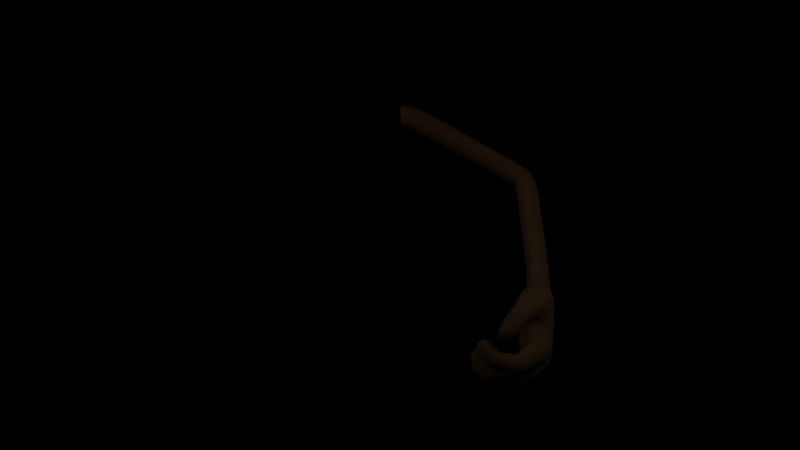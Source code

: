 # Source: manochida.blend  (saved by Blender 2.68.0; exported with 4.5.12 LTS)
import bpy
from mathutils import Matrix  # noqa: F401  (used for matrix-valued properties, if any)

bpy.ops.wm.read_factory_settings(use_empty=True)
scene = bpy.context.scene
scene.name = '1'

# ---- collections
col_collection_1 = bpy.data.collections.new('Collection 1'); scene.collection.children.link(col_collection_1)
col_collection_2 = bpy.data.collections.new('Collection 2'); scene.collection.children.link(col_collection_2)

# ---- materials (node trees are filled in below, after node groups)
mat_hand = bpy.data.materials.new('Hand')
mat_hand.alpha_threshold = 0.0
mat_hand.diffuse_color = (0.75, 0.5, 0.25, 1.0)
mat_hand.roughness = 0.5
mat_hand.specular_intensity = 0.15
mat_hand.line_color = (0.0, 0.0, 0.0, 1.0)

# ---- material node trees

# ---- cameras
cam_camera = bpy.data.cameras.new('Camera')
cam_camera.passepartout_alpha = 0.2
cam_camera.clip_end = 100.0
cam_camera.lens = 35.0
cam_camera.sensor_width = 32.0
cam_camera.sensor_height = 18.0
cam_camera.ortho_scale = 7.314
cam_camera.show_passepartout = False
cam_camera.show_safe_areas = True
cam_camera.dof.focus_distance = 0.0
cam_camera.dof.aperture_fstop = 128.0

# ---- lights
light_point_002 = bpy.data.lights.new('Point.002', 'POINT')
light_point_002.transmission_factor = 0.0
light_point_002.energy = 100.0
light_point_002.shadow_buffer_clip_start = 0.5
light_point_002.shadow_soft_size = 1.0
light_point_002.shadow_maximum_resolution = 0.006
light_point_002.use_absolute_resolution = True
light_point_002.cycles.use_multiple_importance_sampling = False
light_point_001 = bpy.data.lights.new('Point.001', 'POINT')
light_point_001.transmission_factor = 0.0
light_point_001.energy = 100.0
light_point_001.shadow_buffer_clip_start = 0.5
light_point_001.shadow_soft_size = 1.0
light_point_001.shadow_maximum_resolution = 0.006
light_point_001.use_absolute_resolution = True
light_point_001.cycles.use_multiple_importance_sampling = False
light_point = bpy.data.lights.new('Point', 'POINT')
light_point.transmission_factor = 0.0
light_point.energy = 100.0
light_point.shadow_buffer_clip_start = 0.5
light_point.shadow_soft_size = 1.0
light_point.shadow_maximum_resolution = 0.006
light_point.use_absolute_resolution = True
light_point.cycles.use_multiple_importance_sampling = False

# ---- meshes
me_arm = bpy.data.meshes.new('Arm')
me_arm.from_pydata([(-2.207, -1.624, -0.4995), (-2.019, -1.686, -0.3932), (-2.064, -1.52, -0.38), (-2.085, -1.719, -0.4555), (-2.876, -0.8699, -0.6304), (-2.919, -0.8827, -0.5794), (-2.875, -0.9771, -0.5022), (-2.773, -0.9879, -0.5765), (-2.817, -0.8953, -0.6526), (-2.822, -1.228, -0.8021), (-2.742, -1.209, -0.7667), (-2.685, -1.14, -0.7719), (-2.684, -1.061, -0.8148), (-2.74, -1.019, -0.8703), (-2.82, -1.038, -0.9057), (-2.877, -1.107, -0.9005), (-2.878, -1.186, -0.8576), (-2.751, -1.314, -0.9514), (-2.699, -1.275, -0.8805), (-2.644, -1.189, -0.8359), (-2.755, -1.109, -1.01), (-2.792, -1.185, -1.042), (-2.781, -1.274, -1.015), (-2.962, -1.126, -0.7372), (-2.959, -1.064, -0.7822), (-2.902, -1.017, -0.8059), (-2.826, -1.013, -0.7946), (-2.775, -1.054, -0.7548), (-2.778, -1.117, -0.7098), (-2.835, -1.164, -0.686), (-2.911, -1.168, -0.6974), (-2.881, -1.077, -0.5959), (-2.799, -1.089, -0.6038), (-2.738, -1.055, -0.6496), (-2.735, -0.994, -0.7065), (-2.79, -0.9425, -0.7411), (-2.872, -0.9302, -0.7332), (-2.933, -0.9644, -0.6874), (-2.936, -1.025, -0.6305), (-2.92, -0.928, -0.5236), (-2.774, -0.9468, -0.6294), (-2.816, -1.004, -0.5226), (-2.612, -1.377, -0.2647), (-2.645, -1.409, -0.2084), (-2.576, -1.523, -0.1666), (-2.484, -1.501, -0.2653), (-2.553, -1.39, -0.3064), (-2.574, -1.687, -0.5605), (-2.483, -1.667, -0.5344), (-2.429, -1.588, -0.5304), (-2.443, -1.495, -0.5506), (-2.517, -1.443, -0.5834), (-2.608, -1.462, -0.6094), (-2.662, -1.541, -0.6135), (-2.648, -1.634, -0.5932), (-2.441, -1.689, -0.6791), (-2.501, -1.456, -0.6755), (-2.584, -1.504, -0.7424), (-2.569, -1.668, -0.7874), (-2.714, -1.617, -0.4368), (-2.724, -1.54, -0.4644), (-2.673, -1.478, -0.4856), (-2.591, -1.467, -0.4877), (-2.525, -1.515, -0.4697), (-2.515, -1.593, -0.4421), (-2.566, -1.655, -0.421), (-2.648, -1.665, -0.4188), (-2.598, -1.598, -0.2923), (-2.513, -1.599, -0.3201), (-2.462, -1.543, -0.3682), (-2.474, -1.464, -0.4086), (-2.544, -1.408, -0.4176), (-2.629, -1.407, -0.3898), (-2.68, -1.463, -0.3416), (-2.667, -1.542, -0.3013), (-2.631, -1.472, -0.165), (-2.499, -1.444, -0.3066), (-2.517, -1.538, -0.2067), (-2.711, -1.268, -0.3154), (-2.677, -1.184, -0.4332), (-2.834, -1.187, -0.293), (-2.862, -1.283, -0.4316), (-2.867, -1.204, -0.4874), (-2.804, -1.154, -0.541), (-2.71, -1.162, -0.5611), (-2.64, -1.223, -0.5359), (-2.635, -1.302, -0.4802), (-2.698, -1.352, -0.4265), (-2.792, -1.344, -0.4064), (-2.836, -1.434, -0.5365), (-2.747, -1.427, -0.5313), (-2.687, -1.366, -0.5572), (-2.691, -1.287, -0.5989), (-2.756, -1.236, -0.6322), (-2.846, -1.243, -0.6374), (-2.906, -1.304, -0.6115), (-2.902, -1.384, -0.5697), (-2.69, -1.483, -0.9428), (-2.714, -1.399, -0.9555), (-2.692, -1.304, -0.8792), (-2.617, -1.268, -0.8237), (-2.564, -1.313, -0.7686), (-2.605, -1.478, -0.7717), (-2.816, -1.428, -0.7264), (-2.824, -1.331, -0.7629), (-2.762, -1.248, -0.7641), (-2.666, -1.227, -0.7293), (-2.593, -1.281, -0.6789), (-2.585, -1.377, -0.6423), (-2.647, -1.461, -0.6411), (-2.743, -1.482, -0.6759), (-2.731, -1.124, -0.4468), (-2.668, -1.239, -0.3794), (-2.778, -1.244, -0.2813), (-2.841, -1.126, -0.3497), (-2.799, -1.101, -0.4107), (-1.776, -1.243, -1.148), (-1.828, -1.174, -1.215), (-1.86, -1.082, -1.213), (-1.818, -1.003, -1.041), (-1.769, -1.067, -0.9686), (-1.731, -1.166, -0.9619), (-1.854, -1.011, -1.142), (-1.733, -1.245, -1.043), (-1.806, -1.281, -1.008), (-1.953, -1.032, -1.112), (-1.812, -1.189, -0.9191), (-1.857, -1.096, -0.9387), (-1.904, -1.031, -1.004), (-1.955, -1.11, -1.181), (-1.923, -1.194, -1.177), (-1.868, -1.265, -1.117), (-2.119, -0.9621, -1.092), (-2.032, -0.9866, -0.9469), (-1.936, -1.137, -0.8651), (-1.833, -1.313, -0.8159), (-1.851, -1.414, -0.9652), (-1.964, -1.315, -1.117), (-2.068, -1.174, -1.2), (-2.139, -1.051, -1.184), (-2.07, -0.9614, -0.9997), (-1.978, -1.066, -0.8952), (-1.869, -1.225, -0.8055), (-2.137, -0.9919, -1.14), (-1.823, -1.401, -0.9044), (-2.114, -1.11, -1.207), (-2.028, -1.232, -1.173), (-1.914, -1.372, -1.064), (-2.198, -1.558, -0.466), (-2.163, -1.687, -0.4993), (-2.018, -1.602, -0.3671), (-2.13, -1.503, -0.4315), (-2.066, -1.291, -0.6414), (-2.216, -1.14, -0.82), (-2.319, -0.9978, -0.9433), (-2.498, -1.063, -0.8802), (-2.403, -1.218, -0.7536), (-2.283, -1.401, -0.6193), (-2.275, -1.609, -0.7221), (-2.559, -1.064, -1.038), (-2.38, -1.018, -1.101), (-2.112, -1.515, -0.9721), (-2.254, -1.333, -1.111), (-2.346, -1.17, -1.167), (-2.535, -1.215, -1.103), (-2.448, -1.417, -1.044), (-2.327, -1.583, -0.8886), (-2.428, -1.499, -0.6349), (-2.641, -1.109, -0.8619), (-2.084, -1.655, -0.7361), (-1.832, -1.589, -0.7694), (-2.115, -1.449, -0.5376), (-1.939, -1.452, -0.5224), (-1.998, -1.497, -0.4595), (-2.046, -1.431, -0.5058), (-2.165, -1.506, -0.536), (-1.961, -1.647, -0.5464), (-1.793, -1.504, -0.6763), (-2.146, -1.6, -0.6703), (-2.124, -1.639, -0.6169), (-1.979, -1.668, -0.773), (-2.553, -1.4, -0.7462), (-2.65, -1.53, -0.8778), (-2.688, -1.282, -0.8795), (-2.692, -1.069, -0.9338), (-2.402, -1.602, -0.6293), (-2.498, -1.72, -0.7363), (-2.58, -1.496, -0.7521), (-2.606, -1.585, -0.7937), (-2.452, -1.646, -0.8557), (-2.578, -1.464, -1.003), (-2.392, -1.502, -0.9651), (-2.662, -1.255, -1.081), (-2.5, -1.309, -1.078), (-2.449, -1.195, -1.136), (-2.305, -1.246, -1.151), (-2.358, -1.38, -1.079), (-2.189, -1.426, -1.05), (-2.23, -1.553, -0.9289), (-2.051, -1.598, -0.8964), (-2.002, -1.468, -1.008), (-2.152, -1.288, -1.14), (-2.233, -1.148, -1.194), (-1.831, -1.514, -0.8634), (-2.374, -1.093, -1.155), (-2.267, -1.002, -1.136), (-2.646, -1.076, -1.02), (-2.56, -1.131, -1.097), (-2.48, -1.046, -1.066), (-2.203, -1.593, -0.7468), (-2.293, -1.638, -0.8025), (-2.341, -1.634, -0.7014), (-2.267, -1.533, -0.6473), (-2.365, -1.46, -0.6257), (-2.349, -1.318, -0.6945), (-2.502, -1.268, -0.7419), (-2.455, -1.12, -0.8017), (-2.579, -1.079, -0.8632), (-2.535, -1.033, -0.9548), (-2.421, -1.043, -0.9199), (-2.36, -0.9808, -1.027), (-2.324, -1.2, -0.8091), (-2.265, -1.035, -0.8428), (-1.99, -1.367, -0.5685), (-2.194, -1.38, -0.6725), (-2.155, -1.247, -0.7854), (-1.952, -1.251, -0.6836), (-2.111, -1.094, -0.8457), (-2.203, -0.981, -0.9618), (-1.939, -1.582, -0.485), (-2.106, -1.466, -0.4891), (-2.179, -1.565, -0.5805), (-2.033, -1.693, -0.6149), (-2.264, -1.066, -1.19), (-2.203, -1.212, -1.177), (-2.084, -1.378, -1.083), (-1.882, -1.542, -0.9312), (-2.19, -1.62, -0.8367), (-2.298, -1.469, -1.01), (-2.41, -1.281, -1.118), (-2.477, -1.115, -1.124), (-2.656, -1.146, -1.075), (-2.645, -1.342, -1.013), (-2.539, -1.547, -0.8926), (-2.37, -1.667, -0.7768), (-2.328, -1.561, -0.6335), (-2.469, -1.391, -0.6913), (-2.574, -1.184, -0.8084), (-2.614, -1.042, -0.9362), (-2.46, -1.015, -0.9913), (-2.374, -1.101, -0.849), (-2.266, -1.304, -0.7617), (-2.13, -1.425, -0.577), (-1.839, -1.356, -0.6901), (-2.053, -1.212, -0.838), (-2.161, -1.003, -0.8687), (-2.247, -0.9612, -1.056), (-2.428, -1.5, -0.1981), (-2.427, -1.415, -0.3273), (-2.527, -1.4, -0.1329), (-2.476, -1.345, -0.3217), (-2.407, -1.475, -0.2769), (-2.477, -1.467, -0.1408), (-2.546, -1.335, -0.1869), (-2.524, -1.313, -0.2625), (-2.442, -1.255, -0.2083), (-2.461, -1.274, -0.1424), (-2.401, -1.39, -0.1021), (-2.34, -1.396, -0.221), (-2.4, -1.283, -0.2601), (-2.445, -1.331, -0.09524), (-2.358, -1.344, -0.2649), (-2.359, -1.419, -0.1522), (-2.351, -1.302, -0.1683), (-2.639, -0.767, -0.4773), (-2.647, -0.8834, -0.4612), (-2.646, -0.8088, -0.574), (-2.733, -0.7959, -0.4042), (-2.689, -0.7475, -0.5691), (-2.628, -0.8611, -0.53), (-2.689, -0.8545, -0.4112), (-2.749, -0.7389, -0.4514), (-2.731, -0.7201, -0.5173), (-2.812, -0.778, -0.5715), (-2.834, -0.7996, -0.496), (-2.765, -0.9321, -0.4498), (-2.695, -0.9397, -0.5859), (-2.764, -0.8095, -0.6307), (-2.815, -0.8649, -0.4419), (-2.715, -0.8797, -0.6363), (-2.717, -0.9652, -0.5071), (-2.573, -1.209, -0.3352), (-2.571, -1.123, -0.4644), (-2.671, -1.109, -0.2699), (-2.621, -1.053, -0.4588), (-2.551, -1.183, -0.414), (-2.621, -1.176, -0.2778), (-2.69, -1.043, -0.324), (-2.669, -1.022, -0.3995), (-2.587, -0.9637, -0.3454), (-2.606, -0.9826, -0.2795), (-2.545, -1.098, -0.2392), (-2.484, -1.105, -0.358), (-2.545, -0.9912, -0.3971), (-2.589, -1.04, -0.2323), (-2.502, -1.053, -0.402), (-2.503, -1.127, -0.2892), (-2.496, -1.011, -0.3054), (-2.16, -1.674, -0.2938), (-2.155, -1.526, -0.3066), (-2.284, -1.677, -0.3755), (-2.218, -1.495, -0.3502), (-2.134, -1.597, -0.2825), (-2.222, -1.704, -0.3312), (-2.307, -1.601, -0.3984), (-2.28, -1.528, -0.3871), (-2.347, -1.53, -0.3002), (-2.37, -1.594, -0.3101), (-2.296, -1.684, -0.2514), (-2.219, -1.591, -0.2089), (-2.293, -1.502, -0.268), (-2.35, -1.661, -0.29), (-2.238, -1.529, -0.23), (-2.242, -1.658, -0.2188), (-2.323, -1.58, -0.2097), (-0.7646, -0.6697, -1.333), (-0.8651, -0.4297, -1.437), (-0.7693, -0.5941, -1.25), (-0.8026, -0.4943, -1.257), (-0.8403, -0.4261, -1.332), (-0.8651, -0.4979, -1.51), (-0.8365, -0.5901, -1.511), (-0.7947, -0.6627, -1.442), (-0.6869, -0.6162, -1.445), (-0.7027, -0.5376, -1.518), (-0.7331, -0.446, -1.52), (-0.778, -0.3908, -1.34), (-0.7682, -0.4655, -1.263), (-0.7364, -0.5655, -1.252), (-0.7625, -0.3848, -1.446), (-0.6985, -0.6331, -1.334), (-0.6252, -0.5994, -1.295), (-0.6988, -0.3572, -1.415), (-0.7035, -0.5501, -1.231), (-0.7508, -0.4576, -1.249), (-0.7491, -0.3781, -1.322), (-0.6326, -0.4029, -1.474), (-0.5852, -0.4864, -1.465), (-0.5793, -0.5682, -1.393), (-0.5137, -0.5281, -1.305), (-0.5038, -0.4337, -1.359), (-0.554, -0.3519, -1.369), (-0.717, -0.3631, -1.266), (-0.7347, -0.4558, -1.214), (-0.6868, -0.5482, -1.197), (-0.6409, -0.3219, -1.33), (-0.5864, -0.5803, -1.237), (-0.03321, -0.2457, -0.1646), (-0.06039, 0.002911, -0.2904), (-0.1153, -0.1881, -0.1127), (-0.1489, -0.09113, -0.1369), (-0.1269, -0.01229, -0.2073), (0.00932, -0.04964, -0.3392), (0.04548, -0.1378, -0.3237), (0.03095, -0.2197, -0.2533), (0.08838, -0.1733, -0.1731), (0.1076, -0.08922, -0.2396), (0.06472, -0.006289, -0.2641), (-0.1013, 0.01116, -0.1667), (-0.1281, -0.07089, -0.1018), (-0.0885, -0.1631, -0.06928), (-0.02035, 0.03607, -0.2329), (0.009871, -0.2087, -0.1006), (0.03495, -0.1642, -0.02352), (0.003742, 0.07653, -0.1629), (-0.073, -0.1322, -0.01572), (-0.1159, -0.04539, -0.05767), (-0.08603, 0.04039, -0.1161), (0.09838, 0.046, -0.1735), (0.145, -0.03103, -0.1388), (0.1224, -0.1179, -0.07706), (0.1245, -0.06088, 0.02172), (0.1488, 0.02909, -0.03466), (0.1016, 0.09995, -0.0801), (-0.08865, 0.06967, -0.06537), (-0.1195, -0.02011, -0.01388), (-0.07623, -0.1012, 0.0379), (0.003871, 0.1178, -0.09137), (0.03393, -0.1189, 0.05496)], [], [(254, 225, 152, 226), (255, 222, 153, 227), (256, 220, 154, 228), (249, 218, 155, 219), (250, 216, 156, 221), (251, 214, 157, 224), (245, 211, 158, 212), (249, 208, 159, 218), (256, 205, 160, 220), (235, 200, 161, 197), (234, 201, 162, 195), (233, 202, 163, 204), (240, 194, 164, 207), (239, 196, 165, 193), (238, 198, 166, 191), (243, 188, 57, 187), (243, 189, 58, 188), (245, 185, 55, 211), (246, 56, 167, 213), (241, 192, 22, 21), (241, 21, 20, 206), (247, 19, 18, 183), (248, 184, 168, 217), (242, 98, 99, 183), (242, 190, 97, 98), (246, 181, 102, 187), (247, 100, 101, 215), (237, 199, 169, 178), (253, 177, 170, 203), (237, 178, 171, 209), (252, 174, 172, 223), (230, 173, 172, 174), (229, 177, 172, 173), (253, 223, 172, 177), (231, 175, 171, 178), (230, 174, 171, 175), (252, 209, 171, 174), (229, 176, 170, 177), (232, 180, 170, 176), (236, 203, 170, 180), (236, 180, 169, 199), (232, 179, 169, 180), (231, 178, 169, 179), (246, 215, 101, 181), (243, 187, 102, 182), (243, 182, 97, 190), (247, 183, 99, 100), (247, 217, 168, 19), (242, 183, 18, 17), (248, 206, 20, 184), (242, 17, 22, 192), (245, 213, 167, 185), (244, 211, 55, 186), (244, 186, 58, 189), (246, 187, 57, 56), (237, 210, 166, 198), (244, 189, 166, 210), (243, 191, 166, 189), (238, 191, 165, 196), (243, 190, 165, 191), (242, 193, 165, 190), (239, 193, 164, 194), (242, 192, 164, 193), (241, 207, 164, 192), (234, 195, 163, 202), (239, 194, 163, 195), (240, 204, 163, 194), (235, 197, 162, 201), (238, 196, 162, 197), (239, 195, 162, 196), (236, 199, 161, 200), (237, 198, 161, 199), (238, 197, 161, 198), (233, 204, 160, 205), (240, 208, 160, 204), (249, 220, 160, 208), (240, 207, 159, 208), (241, 206, 159, 207), (248, 218, 159, 206), (244, 210, 158, 211), (237, 209, 158, 210), (252, 212, 158, 209), (246, 213, 157, 214), (245, 212, 157, 213), (252, 224, 157, 212), (247, 215, 156, 216), (246, 214, 156, 215), (251, 221, 156, 214), (248, 217, 155, 218), (247, 216, 155, 217), (250, 219, 155, 216), (249, 219, 154, 220), (250, 222, 154, 219), (255, 228, 154, 222), (250, 221, 153, 222), (251, 225, 153, 221), (254, 227, 153, 225), (251, 224, 152, 225), (252, 223, 152, 224), (253, 226, 152, 223), (230, 151, 2, 173), (230, 175, 148, 151), (231, 0, 148, 175), (229, 173, 2, 150), (229, 150, 1, 176), (232, 176, 1, 3), (149, 0, 231, 179), (232, 3, 149, 179), (253, 135, 142, 226), (254, 134, 141, 227), (255, 133, 140, 228), (205, 143, 139, 233), (200, 147, 136, 236), (201, 146, 137, 235), (202, 145, 138, 234), (236, 136, 144, 203), (203, 144, 135, 253), (233, 139, 145, 202), (234, 138, 146, 201), (235, 137, 147, 200), (256, 132, 143, 205), (132, 256, 228, 140), (227, 141, 133, 255), (226, 142, 134, 254), (142, 126, 127, 134), (141, 127, 128, 133), (140, 128, 125, 132), (132, 125, 143), (137, 131, 147), (138, 130, 146), (139, 129, 145), (144, 124, 126, 135), (136, 124, 144), (145, 129, 130, 138), (146, 130, 131, 137), (147, 131, 124, 136), (143, 125, 129, 139), (133, 128, 140), (134, 127, 141), (135, 126, 142), (125, 122, 118, 129), (131, 116, 123, 124), (130, 117, 116, 131), (129, 118, 117, 130), (124, 123, 121, 126), (128, 119, 122, 125), (127, 120, 119, 128), (126, 121, 120, 127), (110, 182, 102, 109), (109, 102, 181, 108), (108, 181, 101, 107), (107, 101, 100, 106), (106, 100, 99, 105), (105, 99, 98, 104), (104, 98, 97, 103), (182, 110, 103, 97), (110, 89, 96, 103), (103, 96, 95, 104), (104, 95, 94, 105), (105, 94, 93, 106), (106, 93, 92, 107), (107, 92, 91, 108), (108, 91, 90, 109), (89, 110, 109, 90), (90, 87, 88, 89), (91, 86, 87, 90), (92, 85, 86, 91), (93, 84, 85, 92), (94, 83, 84, 93), (95, 82, 83, 94), (96, 81, 82, 95), (89, 88, 81, 96), (88, 113, 80, 81), (81, 80, 114, 82), (82, 114, 115, 83), (83, 115, 111, 84), (84, 111, 79, 85), (85, 79, 112, 86), (86, 112, 78, 87), (87, 78, 113, 88), (47, 186, 55, 48), (48, 55, 185, 49), (49, 185, 167, 50), (50, 167, 56, 51), (51, 56, 57, 52), (52, 57, 188, 53), (53, 188, 58, 54), (186, 47, 54, 58), (47, 66, 59, 54), (54, 59, 60, 53), (53, 60, 61, 52), (52, 61, 62, 51), (51, 62, 63, 50), (50, 63, 64, 49), (49, 64, 65, 48), (66, 47, 48, 65), (65, 68, 67, 66), (64, 69, 68, 65), (63, 70, 69, 64), (62, 71, 70, 63), (61, 72, 71, 62), (60, 73, 72, 61), (59, 74, 73, 60), (66, 67, 74, 59), (67, 44, 75, 74), (74, 75, 43, 73), (73, 43, 42, 72), (72, 42, 46, 71), (71, 46, 76, 70), (70, 76, 45, 69), (69, 45, 77, 68), (68, 77, 44, 67), (9, 17, 18, 10), (10, 18, 19, 11), (11, 19, 168, 12), (12, 168, 184, 13), (13, 184, 20, 14), (14, 20, 21, 15), (15, 21, 22, 16), (17, 9, 16, 22), (9, 30, 23, 16), (16, 23, 24, 15), (15, 24, 25, 14), (14, 25, 26, 13), (13, 26, 27, 12), (12, 27, 28, 11), (11, 28, 29, 10), (30, 9, 10, 29), (29, 32, 31, 30), (28, 33, 32, 29), (27, 34, 33, 28), (26, 35, 34, 27), (25, 36, 35, 26), (24, 37, 36, 25), (23, 38, 37, 24), (30, 31, 38, 23), (31, 6, 39, 38), (38, 39, 5, 37), (37, 5, 4, 36), (36, 4, 8, 35), (35, 8, 40, 34), (34, 40, 7, 33), (33, 7, 41, 32), (32, 41, 6, 31), (76, 258, 261, 45), (46, 260, 258, 76), (77, 257, 262, 44), (45, 261, 257, 77), (75, 259, 263, 43), (44, 262, 259, 75), (42, 264, 260, 46), (43, 263, 264, 42), (264, 263, 266, 265), (260, 264, 265, 269), (259, 262, 267, 270), (263, 259, 270, 266), (257, 261, 268, 272), (262, 257, 272, 267), (258, 260, 269, 271), (261, 258, 271, 268), (268, 271, 273), (271, 269, 273), (267, 272, 273), (272, 268, 273), (266, 270, 273), (270, 267, 273), (269, 265, 273), (265, 266, 273), (283, 284, 281, 282), (287, 283, 282, 278), (288, 285, 280, 277), (284, 288, 277, 281), (290, 286, 279, 275), (285, 290, 275, 280), (289, 287, 278, 276), (286, 289, 276, 279), (279, 276, 274), (276, 278, 274), (280, 275, 274), (275, 279, 274), (281, 277, 274), (277, 280, 274), (278, 282, 274), (282, 281, 274), (4, 283, 287, 8), (8, 287, 289, 40), (7, 40, 289, 286), (7, 286, 290, 41), (6, 41, 290, 285), (6, 285, 288, 39), (5, 39, 288, 284), (4, 5, 284, 283), (298, 297, 300, 299), (294, 298, 299, 303), (293, 296, 301, 304), (297, 293, 304, 300), (291, 295, 302, 306), (296, 291, 306, 301), (292, 294, 303, 305), (295, 292, 305, 302), (302, 305, 307), (305, 303, 307), (301, 306, 307), (306, 302, 307), (300, 304, 307), (304, 301, 307), (303, 299, 307), (299, 300, 307), (80, 293, 297, 114), (80, 113, 296, 293), (78, 291, 296, 113), (114, 297, 298, 115), (111, 115, 298, 294), (79, 111, 294, 292), (79, 292, 295, 112), (78, 112, 295, 291), (315, 314, 317, 316), (311, 315, 316, 320), (310, 313, 318, 321), (314, 310, 321, 317), (308, 312, 319, 323), (313, 308, 323, 318), (309, 311, 320, 322), (312, 309, 322, 319), (319, 322, 324), (322, 320, 324), (318, 323, 324), (323, 319, 324), (317, 321, 324), (321, 318, 324), (320, 316, 324), (316, 317, 324), (148, 315, 311, 151), (0, 314, 315, 148), (0, 149, 310, 314), (3, 313, 310, 149), (1, 308, 313, 3), (150, 151, 311, 309), (2, 309, 312, 150), (1, 150, 312, 308), (120, 121, 327, 328), (119, 120, 328, 329), (122, 119, 329, 326), (121, 123, 325, 327), (117, 118, 330, 331), (116, 117, 331, 332), (123, 116, 332, 325), (118, 122, 326, 330), (330, 326, 339, 335), (325, 332, 333, 340), (332, 331, 334, 333), (331, 330, 335, 334), (327, 325, 340, 338), (326, 329, 336, 339), (329, 328, 337, 336), (328, 327, 338, 337), (337, 338, 343, 344), (336, 337, 344, 345), (339, 336, 345, 342), (338, 340, 341, 343), (334, 335, 346, 347), (333, 334, 347, 348), (340, 333, 348, 341), (335, 339, 342, 346), (346, 342, 355, 351), (341, 348, 349, 356), (348, 347, 350, 349), (347, 346, 351, 350), (343, 341, 356, 354), (342, 345, 352, 355), (345, 344, 353, 352), (344, 343, 354, 353), (353, 354, 359, 360), (352, 353, 360, 361), (355, 352, 361, 358), (354, 356, 357, 359), (350, 351, 362, 363), (349, 350, 363, 364), (356, 349, 364, 357), (351, 355, 358, 362), (362, 358, 371, 367), (357, 364, 365, 372), (364, 363, 366, 365), (363, 362, 367, 366), (359, 357, 372, 370), (358, 361, 368, 371), (361, 360, 369, 368), (360, 359, 370, 369), (369, 370, 375, 376), (368, 369, 376, 377), (371, 368, 377, 374), (370, 372, 373, 375), (366, 367, 378, 379), (365, 366, 379, 380), (372, 365, 380, 373), (367, 371, 374, 378), (378, 374, 387, 383), (373, 380, 381, 388), (380, 379, 382, 381), (379, 378, 383, 382), (375, 373, 388, 386), (374, 377, 384, 387), (377, 376, 385, 384), (376, 375, 386, 385)])
me_arm.polygons.foreach_set('use_smooth', [True] * 404)
me_arm.materials.append(mat_hand)
me_arm.use_remesh_preserve_volume = False
me_arm.use_remesh_preserve_attributes = False
me_arm.use_mirror_vertex_groups = False
me_arm.update()

# ---- objects
ob_point_002 = bpy.data.objects.new('Point.002', light_point_002)
ob_point_001 = bpy.data.objects.new('Point.001', light_point_001)
ob_point = bpy.data.objects.new('Point', light_point)
ob_arm = bpy.data.objects.new('Arm', me_arm)
ob_camera = bpy.data.objects.new('Camera', cam_camera)

# ---- transforms, parenting, visibility, modifiers, constraints
ob_point_002.location = (-3.66, -0.9272, 1.348)
ob_point_002.hide_viewport = True
ob_point_002.lineart.crease_threshold = 0.0
ob_point_001.location = (3.047, 3.666, 1.348)
ob_point_001.hide_viewport = True
ob_point_001.lineart.crease_threshold = 0.0
ob_point.location = (3.047, -3.513, 1.697)
ob_point.hide_viewport = True
ob_point.lineart.crease_threshold = 0.0
ob_arm.location = (-0.005768, -0.00548, 0.9986)
ob_arm.rotation_euler = (0.5236, -1.571, 0.0)
ob_arm.scale = (0.8252, 0.8252, 0.8252)
ob_arm.lock_rotations_4d = False
ob_arm.empty_display_type = 'ARROWS'
ob_arm.color = (0.0, 0.0, 0.0, 0.0)
ob_arm.lineart.crease_threshold = 0.0
_m = ob_arm.modifiers.new('Subsurf', 'SUBSURF')
_m.uv_smooth = 'PRESERVE_CORNERS'
_m.quality = 1
_m.render_levels = 1
_m.show_only_control_edges = False
ob_camera.location = (0.0, -8.129, 0.0)
ob_camera.rotation_euler = (1.571, 0.0, 0.0)
ob_camera.lock_rotations_4d = False
ob_camera.empty_display_type = 'ARROWS'
ob_camera.color = (0.0, 0.0, 0.0, 0.0)
ob_camera.hide_viewport = True
ob_camera.display_type = 'WIRE'
ob_camera.lineart.crease_threshold = 0.0

# ---- collection membership
col_collection_1.objects.link(ob_point_002)
col_collection_1.objects.link(ob_point_001)
col_collection_1.objects.link(ob_point)
col_collection_1.objects.link(ob_arm)
col_collection_1.objects.link(ob_camera)
col_collection_2.objects.link(ob_arm)

# ---- scene / render settings (as saved in the file)
scene.camera = ob_camera
scene.frame_start = 1; scene.frame_end = 250; scene.frame_set(1)
scene.render.engine = 'BLENDER_EEVEE_NEXT'
scene.render.image_settings.file_format = 'TARGA'
scene.render.image_settings.color_mode = 'RGB'
scene.render.image_settings.quality = 95
scene.render.image_settings.compression = 95
scene.render.resolution_percentage = 50
scene.render.dither_intensity = 0.0
scene.render.film_transparent = True
scene.render.use_compositing = False
scene.render.use_sequencer = False
scene.render.use_file_extension = False
scene.render.bake_margin = 2
scene.render.bake_bias = 0.0
scene.render.use_stamp_time = False
scene.render.use_stamp_date = False
scene.render.use_stamp_frame = False
scene.render.use_stamp_camera = False
scene.render.use_stamp_scene = False
scene.render.use_stamp_filename = False
scene.render.use_stamp_render_time = False
scene.render.stamp_font_size = 0
scene.cycles.use_denoising = False
scene.cycles.samples = 10
scene.cycles.sampling_pattern = 'TABULATED_SOBOL'
scene.cycles.light_sampling_threshold = 0.0
scene.cycles.use_adaptive_sampling = False
scene.cycles.use_light_tree = False
scene.cycles.blur_glossy = 0.0
scene.cycles.volume_bounces = 1
scene.cycles.pixel_filter_type = 'GAUSSIAN'
scene.cycles.sample_clamp_indirect = 0.0
scene.view_settings.view_transform = 'Raw'
bpy.context.view_layer.update()
